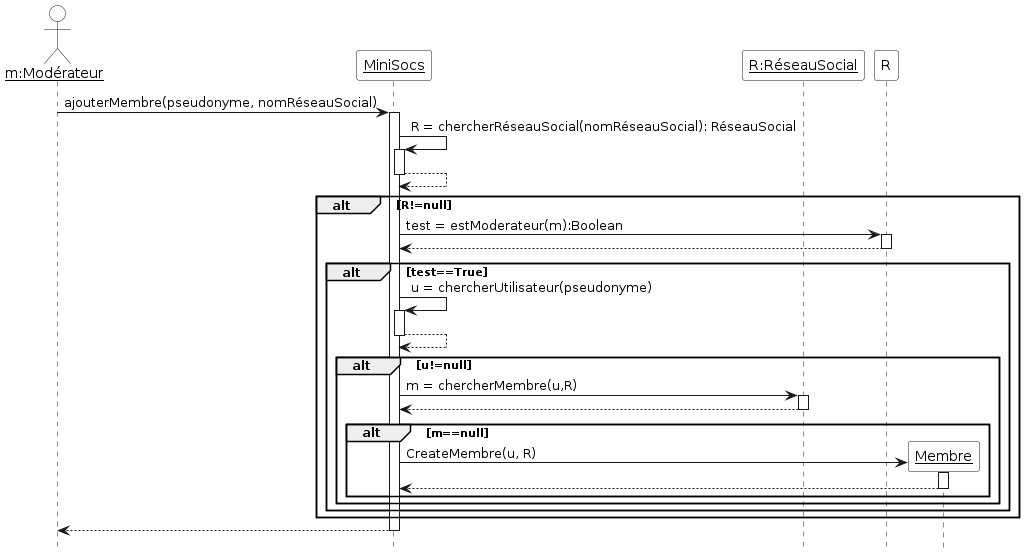

The diagram above was rendered by PlantUML. Its source (embedded in the PNG):
@startuml

'Configuration charte graphique'
hide footbox
skinparam sequenceParticipantBackgroundColor White
skinparam sequenceActorBackgroundColor White

actor "__m:Modérateur__" as mod
participant "__MiniSocs__" as Mini
participant "__R:RéseauSocial__" as RS

mod -> Mini ++: ajouterMembre(pseudonyme, nomRéseauSocial)
Mini -> Mini ++: R = chercherRéseauSocial(nomRéseauSocial): RéseauSocial
return
alt R!=null
    Mini -> R ++ : test = estModerateur(m):Boolean
    return
    alt test==True
    Mini -> Mini ++ : u = chercherUtilisateur(pseudonyme)
    return
    alt u!=null
    	Mini ->RS ++: m = chercherMembre(u,R)
   	 return
    	 alt m==null 
       	   create "__Membre__" as m
       	   Mini -> m ++: CreateMembre(u, R)
	   return
	 end
    end
    end
end
return
@enduml